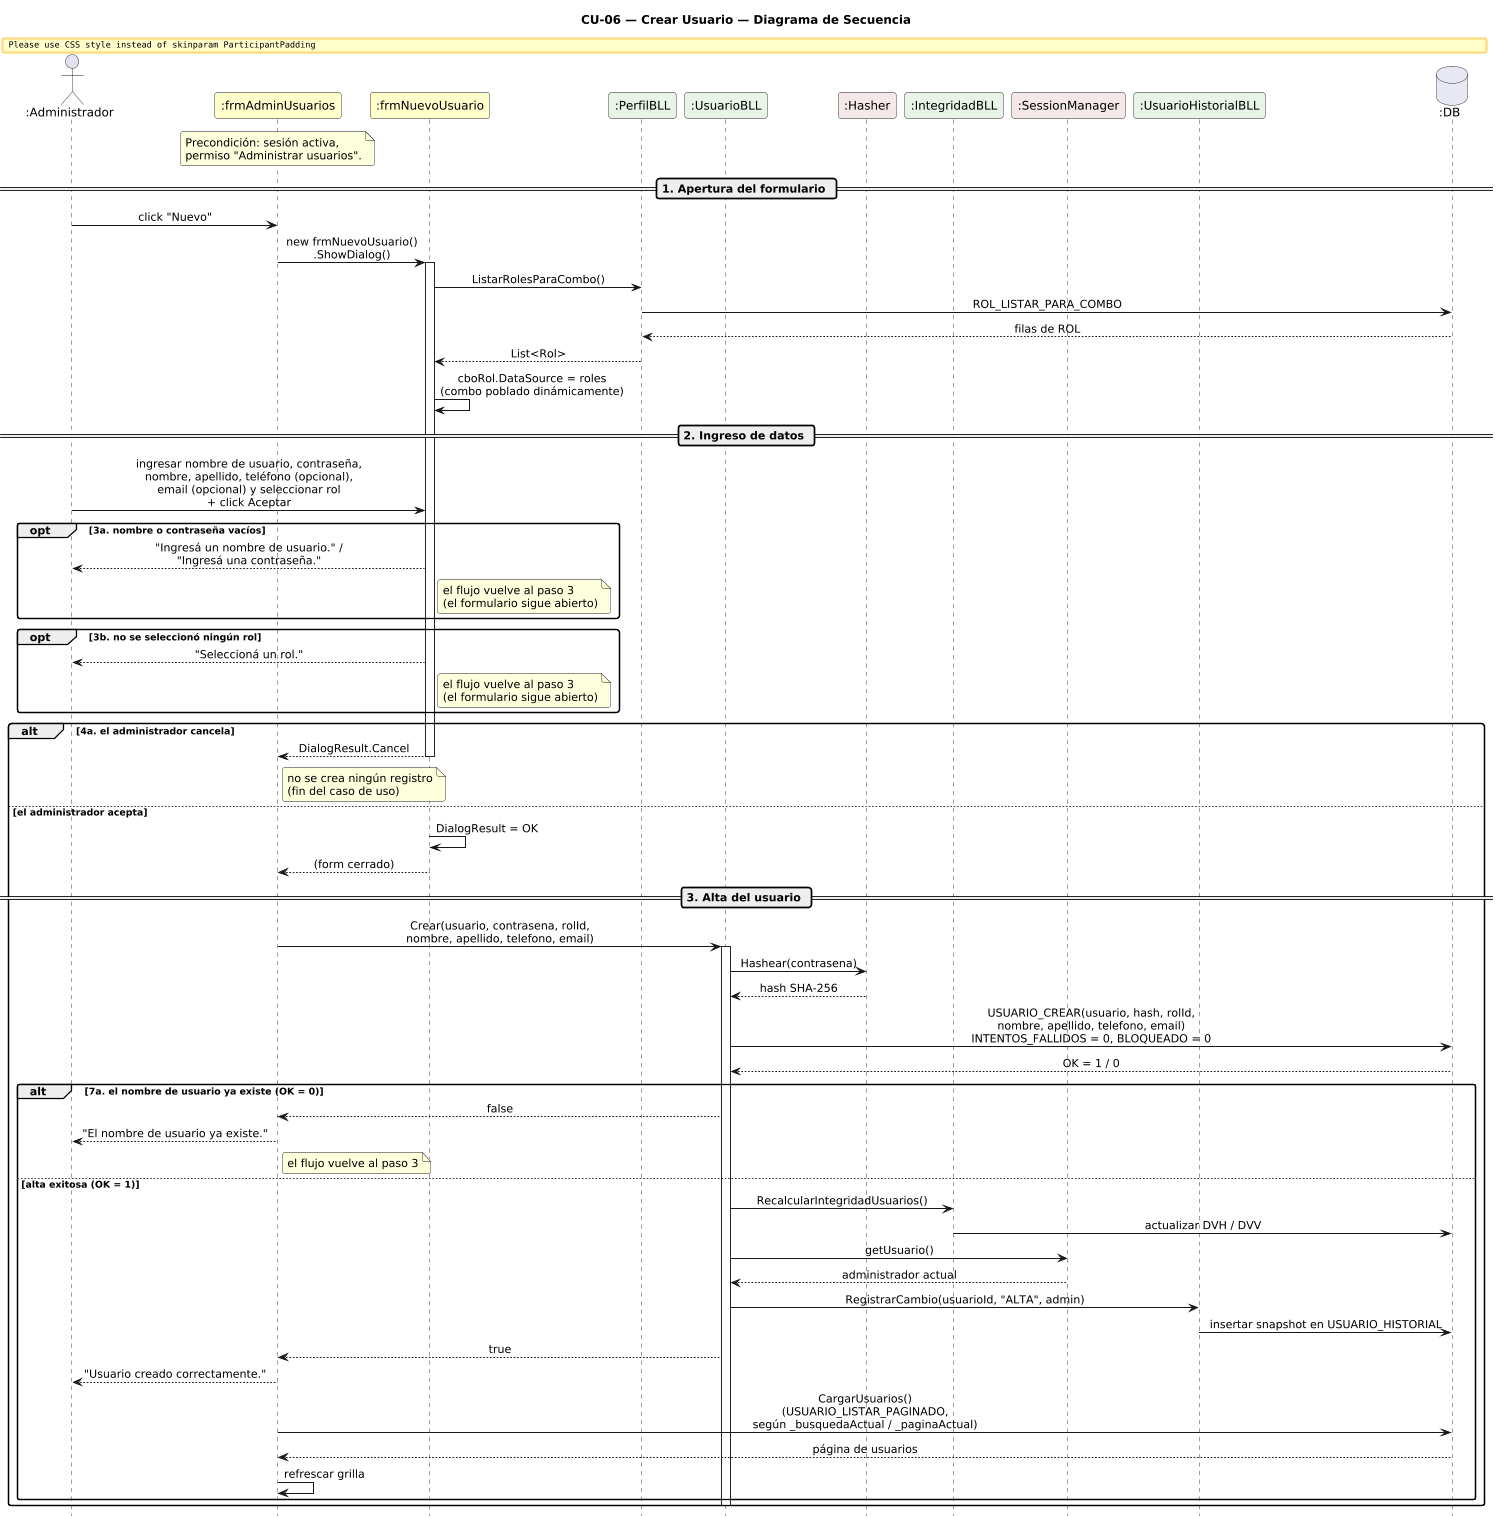

The diagram above was rendered by PlantUML. Its source (embedded in the PNG):
@startuml DiagramaSecuencia_CU06_CrearUsuario

title CU-06 — Crear Usuario — Diagrama de Secuencia

skinparam shadowing false
skinparam roundcorner 6
skinparam sequenceArrowThickness 1.2
skinparam ParticipantPadding 14
skinparam sequenceMessageAlign center
hide footbox
scale 0.85

' ─────────────────────────────────────────
' Participantes en orden de aparición
' ─────────────────────────────────────────
actor       ":Administrador"       as A
participant ":frmAdminUsuarios"    as FA #FEFECE
participant ":frmNuevoUsuario"     as FN #FEFECE
participant ":PerfilBLL"           as PB #E8F4E8
participant ":UsuarioBLL"          as UB #E8F4E8
participant ":Hasher"              as H  #F4E8E8
participant ":IntegridadBLL"       as IB #E8F4E8
participant ":SessionManager"      as SM #F4E8E8
participant ":UsuarioHistorialBLL" as UH #E8F4E8
database    ":DB"                  as DB #E8E8F4

note over FA
  Precondición: sesión activa,
  permiso "Administrar usuarios".
end note

' ─────────────────────────────────────────
' APERTURA DEL FORMULARIO
' ─────────────────────────────────────────
== 1. Apertura del formulario ==

A -> FA : click "Nuevo"
FA -> FN : new frmNuevoUsuario()\n.ShowDialog()
activate FN

FN -> PB : ListarRolesParaCombo()
PB -> DB : ROL_LISTAR_PARA_COMBO
DB --> PB : filas de ROL
PB --> FN : List<Rol>
FN -> FN : cboRol.DataSource = roles\n(combo poblado dinámicamente)

' ─────────────────────────────────────────
' INGRESO DE DATOS
' ─────────────────────────────────────────
== 2. Ingreso de datos ==

A -> FN : ingresar nombre de usuario, contraseña,\nnombre, apellido, teléfono (opcional),\nemail (opcional) y seleccionar rol\n+ click Aceptar

opt 3a. nombre o contraseña vacíos
  FN --> A : "Ingresá un nombre de usuario." /\n"Ingresá una contraseña."
  note right of FN : el flujo vuelve al paso 3\n(el formulario sigue abierto)
end

opt 3b. no se seleccionó ningún rol
  FN --> A : "Seleccioná un rol."
  note right of FN : el flujo vuelve al paso 3\n(el formulario sigue abierto)
end

alt 4a. el administrador cancela
  FN --> FA : DialogResult.Cancel
  deactivate FN
  note right of FA : no se crea ningún registro\n(fin del caso de uso)

else el administrador acepta
  FN -> FN : DialogResult = OK
  FN --> FA : (form cerrado)
  deactivate FN

  ' ─────────────────────────────────────────
  ' ALTA DEL USUARIO
  ' ─────────────────────────────────────────
  == 3. Alta del usuario ==

  FA -> UB : Crear(usuario, contrasena, rolId,\nnombre, apellido, telefono, email)
  activate UB

  UB -> H : Hashear(contrasena)
  H --> UB : hash SHA-256

  UB -> DB : USUARIO_CREAR(usuario, hash, rolId,\nnombre, apellido, telefono, email)\nINTENTOS_FALLIDOS = 0, BLOQUEADO = 0
  DB --> UB : OK = 1 / 0

  alt 7a. el nombre de usuario ya existe (OK = 0)
    UB --> FA : false
    FA --> A : "El nombre de usuario ya existe."
    note right of FA : el flujo vuelve al paso 3

  else alta exitosa (OK = 1)
    UB -> IB : RecalcularIntegridadUsuarios()
    IB -> DB : actualizar DVH / DVV

    UB -> SM : getUsuario()
    SM --> UB : administrador actual

    UB -> UH : RegistrarCambio(usuarioId, "ALTA", admin)
    UH -> DB : insertar snapshot en USUARIO_HISTORIAL

    UB --> FA : true
    FA --> A : "Usuario creado correctamente."
    FA -> DB : CargarUsuarios()\n(USUARIO_LISTAR_PAGINADO,\nsegún _busquedaActual / _paginaActual)
    DB --> FA : página de usuarios
    FA -> FA : refrescar grilla
  end
  deactivate UB
end

@enduml